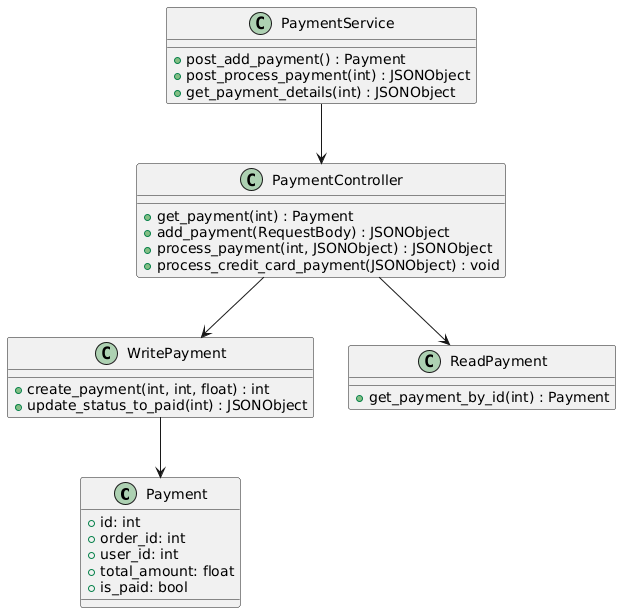

The diagram above was rendered by PlantUML. Its source (embedded in the PNG):
@startuml
class Payment {
        + id: int
        + order_id: int
        + user_id: int
        + total_amount: float
        + is_paid: bool
    }

    class WritePayment {
        + create_payment(int, int, float) : int
        + update_status_to_paid(int) : JSONObject
    }

    class ReadPayment {
        + get_payment_by_id(int) : Payment
    }

    class PaymentController {
        + get_payment(int) : Payment
        + add_payment(RequestBody) : JSONObject
        + process_payment(int, JSONObject) : JSONObject
        + process_credit_card_payment(JSONObject) : void
    }

    class PaymentService {
        + post_add_payment() : Payment
        + post_process_payment(int) : JSONObject
        + get_payment_details(int) : JSONObject
    }

    WritePayment --> Payment
    PaymentController --> WritePayment
    PaymentController --> ReadPayment
    PaymentService --> PaymentController
@enduml